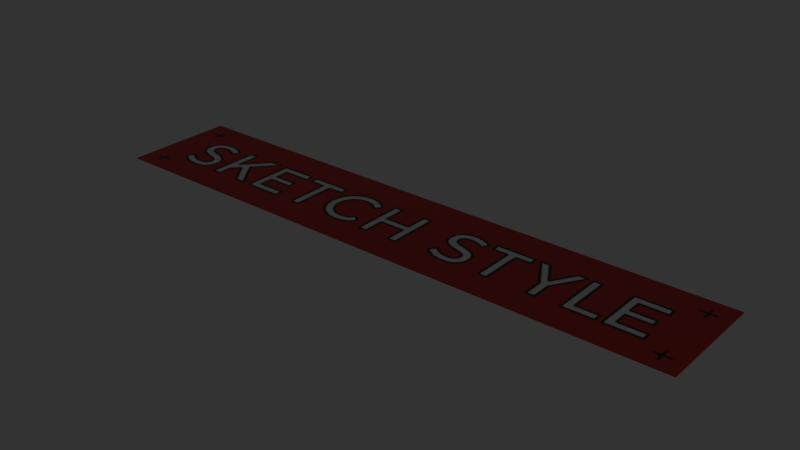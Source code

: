 # Source: SKETCH-STYLE.blend  (saved by Blender 2.80.75; exported with 4.5.12 LTS)
import bpy
from mathutils import Matrix  # noqa: F401  (used for matrix-valued properties, if any)

bpy.ops.wm.read_factory_settings(use_empty=True)
scene = bpy.context.scene
scene.name = 'Scene'

# ---- images (referenced by path relative to the original .blend; pixels are not part of the script)
import os
ASSET_DIR = os.environ.get("B2B_ASSET_DIR", "")  # directory of the original .blend (textures are referenced by path, not embedded)
HERE = os.path.dirname(os.path.abspath(__file__))  # packed textures are extracted next to this script under _unpacked/

def load_image(name, relpath, width, height, colorspace="sRGB"):
    """Load a texture the original file referenced (path relative to the .blend, or extracted next to this script)."""
    p = next((c for c in (os.path.join(HERE, relpath), os.path.join(ASSET_DIR, relpath)) if relpath and os.path.exists(c)), "")
    if p:
        img = bpy.data.images.load(p, check_existing=True)
        img.name = name
    else:  # same state as the original file: an image datablock whose file is absent (Cycles renders it pink)
        img = bpy.data.images.new(name, width, height)
        img.source = "FILE"
        img.filepath = "//" + (relpath or name)
    img.colorspace_settings.name = colorspace
    return img
img_grunge_1024_png = load_image('grunge-1024.png', '_unpacked/grunge-1024.f07cf765.png', 1024, 1024, 'sRGB')
img_sketchstyle2_jpg = load_image('SketchStyle2.jpg', '_unpacked/SketchStyle2.bfccf564.jpg', 1066, 202, 'sRGB')

# ---- materials (node trees are filled in below, after node groups)
mat_sketchstylelogo = bpy.data.materials.new('SKETCHstyleLogo')
mat_sketchstylelogo.roughness = 0.25

# ---- node groups
ng_decal_grunge = bpy.data.node_groups.new('Decal Grunge', 'ShaderNodeTree')
_s = ng_decal_grunge.interface.new_socket(name='Color', in_out='OUTPUT', socket_type='NodeSocketColor')
_s.default_value = (0.0, 0.0, 0.0, 0.0)
_s = ng_decal_grunge.interface.new_socket(name='Color', in_out='INPUT', socket_type='NodeSocketColor')
_s.default_value = (0.5, 0.5, 0.5, 1.0)
_s = ng_decal_grunge.interface.new_socket(name='Grunge Amount', in_out='INPUT', socket_type='NodeSocketFloat')
_s.subtype = 'FACTOR'
_s.default_value = 0.7
_s.min_value = 0.0
_s.max_value = 1.0
_N = ng_decal_grunge.nodes; _L = ng_decal_grunge.links
n0 = _N.new('NodeGroupOutput'); n0.name = 'Group Output'; n0.location = (923, -28)
n1 = _N.new('ShaderNodeMix'); n1.name = 'Mix'; n1.location = (455, 142)
n1.data_type = 'RGBA'
n1.blend_type = 'MULTIPLY'
n2 = _N.new('ShaderNodeValToRGB'); n2.name = 'ColorRamp'; n2.location = (-11, 131)
while len(n2.color_ramp.elements) > 1: n2.color_ramp.elements.remove(n2.color_ramp.elements[-1])
n2.color_ramp.elements[0].position = 0.1636; n2.color_ramp.elements[0].color = (0.0, 0.0, 0.0, 1.0)
_e = n2.color_ramp.elements.new(1.0); _e.color = (1.0, 1.0, 1.0, 1.0)
n3 = _N.new('NodeGroupInput'); n3.name = 'Group Input'; n3.location = (-521, 0)
n4 = _N.new('ShaderNodeRGBToBW'); n4.name = 'RGB to BW'; n4.location = (-268, -242)
n5 = _N.new('ShaderNodeTexImage'); n5.name = 'Image Texture.001'; n5.location = (-321, 155)
n5.image = img_grunge_1024_png
n6 = _N.new('ShaderNodeTexCoord'); n6.name = 'Texture Coordinate'; n6.location = (-1025, 263)
n7 = _N.new('ShaderNodeMapping'); n7.name = 'Mapping'; n7.location = (-815, 280)
_L.new(n3.outputs[0], n4.inputs[0])
_L.new(n5.outputs[0], n2.inputs[0])
_L.new(n2.outputs[0], n1.inputs[7])
_L.new(n3.outputs[1], n1.inputs[0])
_L.new(n1.outputs[2], n0.inputs[0])
_L.new(n4.outputs[0], n1.inputs[6])
_L.new(n7.outputs[0], n5.inputs[0])
_L.new(n6.outputs[3], n7.inputs[0])
n0.is_active_output = True
ng_decal_color_001 = bpy.data.node_groups.new('Decal Color.001', 'ShaderNodeTree')
_s = ng_decal_color_001.interface.new_socket(name='Color', in_out='OUTPUT', socket_type='NodeSocketColor')
_s.default_value = (0.0, 0.0, 0.0, 0.0)
_s = ng_decal_color_001.interface.new_socket(name='Image', in_out='INPUT', socket_type='NodeSocketColor')
_s.default_value = (0.5, 0.5, 0.5, 1.0)
_s = ng_decal_color_001.interface.new_socket(name='New Color', in_out='INPUT', socket_type='NodeSocketColor')
_s.default_value = (0.5, 0.5, 0.5, 1.0)
_s = ng_decal_color_001.interface.new_socket(name='Color ON / OFF', in_out='INPUT', socket_type='NodeSocketFloat')
_s.subtype = 'FACTOR'
_s.min_value = 0.0
_s.max_value = 1.0
_N = ng_decal_color_001.nodes; _L = ng_decal_color_001.links
n0 = _N.new('NodeGroupInput'); n0.name = 'Group Input'; n0.location = (-326, 109)
n1 = _N.new('ShaderNodeMix'); n1.name = 'Mix'; n1.location = (-96, 58)
n1.data_type = 'RGBA'
n2 = _N.new('NodeGroupOutput'); n2.name = 'Group Output'; n2.location = (203, 37)
_L.new(n0.outputs[0], n1.inputs[6])
_L.new(n0.outputs[2], n1.inputs[0])
_L.new(n0.outputs[1], n1.inputs[7])
_L.new(n1.outputs[2], n2.inputs[0])
n2.is_active_output = True

# ---- material node trees
mat_sketchstylelogo.use_nodes = True; mat_sketchstylelogo.node_tree.nodes.clear()
_N = mat_sketchstylelogo.node_tree.nodes; _L = mat_sketchstylelogo.node_tree.links
n0 = _N.new('NodeFrame'); n0.name = 'Frame.002'; n0.location = (808, 453)
n0.label = 'HOOK UP EMISSION TO BOTTOM NODE'
n0.width = 488
n0.shrink = False
n1 = _N.new('NodeFrame'); n1.name = 'Frame.003'; n1.location = (118, -30)
n1.label = 'FOR EMISSIVE SHADER'
n1.width = 254
n1.shrink = False
n2 = _N.new('NodeFrame'); n2.name = 'Frame'; n2.location = (177, 88)
n2.label = 'CHANGE DECAL COLOR'
n2.width = 244
n2.shrink = False
n3 = _N.new('NodeFrame'); n3.name = 'Frame.001'; n3.location = (382, 578)
n3.label = ' Decal Grunge'
n3.width = 354
n3.shrink = False
n4 = _N.new('ShaderNodeBsdfTransparent'); n4.name = 'Transparent BSDF'; n4.location = (295, 249)
n5 = _N.new('ShaderNodeMixShader'); n5.name = 'Mix Shader'; n5.location = (318, -98)
n6 = _N.new('ShaderNodeOutputMaterial'); n6.name = 'Material Output'; n6.location = (1417, 349)
n7 = _N.new('ShaderNodeEmission'); n7.name = 'Emission'; n7.location = (56, -332)
n7.inputs[0].default_value = (1.0, 0.6631, 0.0, 1.0)
n7.inputs[1].default_value = 2.0
n8 = _N.new('ShaderNodeBsdfPrincipled'); n8.name = 'Principled BSDF'; n8.location = (500, 156)
n8.distribution = 'GGX'
n8.subsurface_method = 'BURLEY'
n8.inputs[3].default_value = 1.45
n8.inputs[27].default_value = (0.0, 0.0, 0.0, 1.0)
n8.inputs[28].default_value = 1.0
n9 = _N.new('ShaderNodeGroup'); n9.name = 'Group.001'; n9.location = (86, -87)
n9.width = 216
n9.node_tree = ng_decal_grunge
n9.inputs[1].default_value = 0.0
n10 = _N.new('ShaderNodeGroup'); n10.name = 'Group'; n10.location = (51, -70)
n10.node_tree = ng_decal_color_001
n10.inputs[1].default_value = (0.0, 0.08406, 0.214, 1.0)
n10.inputs[2].default_value = 0.0
n11 = _N.new('ShaderNodeTexImage'); n11.name = 'Image Texture'; n11.location = (-225, 396)
n11.image = img_sketchstyle2_jpg
n1.parent = n0
n5.parent = n0
n7.parent = n0
n9.parent = n3
n10.parent = n2
_L.new(n4.outputs[0], n5.inputs[1])
_L.new(n5.outputs[0], n6.inputs[0])
_L.new(n11.outputs[1], n9.inputs[0])
_L.new(n11.outputs[0], n10.inputs[0])
_L.new(n10.outputs[0], n8.inputs[0])
_L.new(n9.outputs[0], n5.inputs[0])
_L.new(n8.outputs[0], n5.inputs[2])
n6.is_active_output = True

# ---- world
world_world = bpy.data.worlds.new('World'); scene.world = world_world
world_world.color = (0.0291, 0.0291, 0.0291)
world_world.use_sun_shadow = False
world_world.sun_shadow_jitter_overblur = 0.0
world_world.cycles.sampling_method = 'MANUAL'

# ---- meshes
me_plane_007 = bpy.data.meshes.new('Plane.007')
me_plane_007.from_pydata([(-0.533, -0.101, 0.0), (0.533, -0.101, 0.0), (-0.533, 0.101, 0.0), (0.533, 0.101, 0.0)], [], [(0, 1, 3, 2)])
me_plane_007.polygons.foreach_set('use_smooth', [True] * 1)
_uv = me_plane_007.uv_layers.new(name='UVMap')
_uv.uv.foreach_set('vector', [0.0, 0.0, 1.0, 0.0, 1.0, 1.0, 0.0, 1.0])
me_plane_007.materials.append(mat_sketchstylelogo)
me_plane_007.use_remesh_preserve_volume = False
me_plane_007.use_remesh_preserve_attributes = False
me_plane_007.use_mirror_vertex_groups = False
me_plane_007.update()

# ---- objects
ob_sketchstylelogo = bpy.data.objects.new('SKETCHstyleLogo', me_plane_007)

# ---- transforms, parenting, visibility, modifiers, constraints
ob_sketchstylelogo.location = (0.0, 0.0, 0.0)
ob_sketchstylelogo.visible_shadow = False
ob_sketchstylelogo.display_type = 'SOLID'
ob_sketchstylelogo.lineart.crease_threshold = 0.0
_m = ob_sketchstylelogo.modifiers.new('Displace', 'DISPLACE')
_m.mid_level = 0.999
_m.direction = 'Z'

# ---- collection membership
scene.collection.objects.link(ob_sketchstylelogo)

# ---- scene / render settings (as saved in the file)
scene.frame_start = 1; scene.frame_end = 250; scene.frame_set(6)
scene.render.engine = 'CYCLES'
scene.render.resolution_percentage = 50
scene.render.dither_intensity = 0.0
scene.render.use_border = True
scene.render.use_simplify = True
scene.cycles.samples = 512
scene.cycles.sampling_pattern = 'TABULATED_SOBOL'
scene.cycles.use_adaptive_sampling = False
scene.cycles.use_light_tree = False
scene.cycles.blur_glossy = 0.0
scene.cycles.sample_clamp_indirect = 0.0
scene.cycles.use_fast_gi = True
scene.cycles.ao_bounces = 0
scene.cycles.ao_bounces_render = 2
scene.eevee.use_raytracing = True
scene.view_settings.look = 'Medium High Contrast'
scene.view_settings.view_transform = 'Filmic'
bpy.context.view_layer.update()

# ---- added for rendering (the .blend has no active camera): camera
cam_auto = bpy.data.cameras.new('AutoCamera')
cam_auto.lens = 50.0
cam_auto.sensor_width = 36.0
cam_auto.clip_end = 1000.0
ob_auto_camera = bpy.data.objects.new('AutoCamera', cam_auto)
scene.collection.objects.link(ob_auto_camera)
ob_auto_camera.location = (1.00384, -1.20461, 0.804073)
ob_auto_camera.rotation_euler = (1.09748, -7.21219e-08, 0.694738)
scene.camera = ob_auto_camera
bpy.context.view_layer.update()
